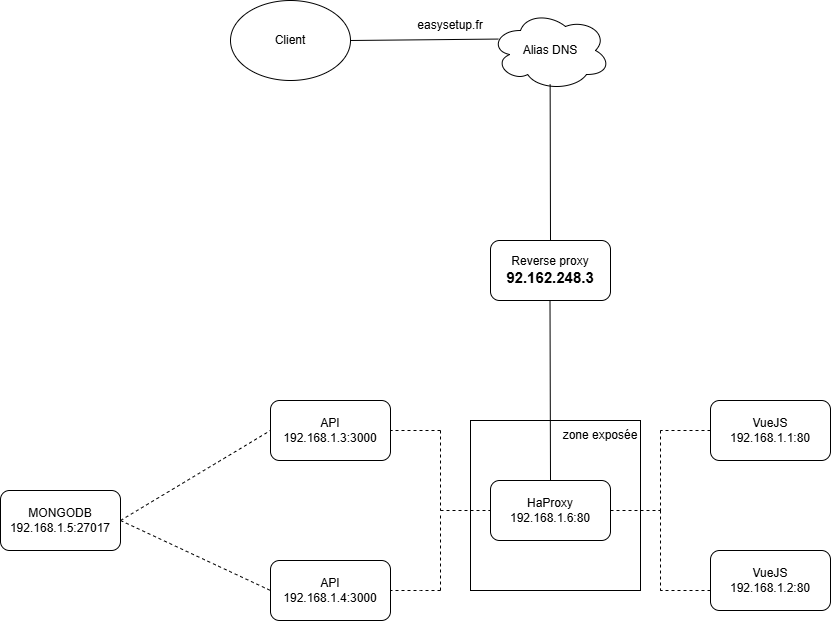

The diagram above was exported from draw.io. Its source (the exported page's mxGraphModel, read from the mxfile embedded in the PNG):
<mxGraphModel dx="2255" dy="749" grid="1" gridSize="10" guides="1" tooltips="1" connect="1" arrows="1" fold="1" page="1" pageScale="1" pageWidth="827" pageHeight="1169" math="0" shadow="0">
  <root>
    <mxCell id="0" />
    <mxCell id="1" parent="0" />
    <mxCell id="1b04c1vqdutpQEuUO02r-28" value="" style="rounded=0;whiteSpace=wrap;html=1;" vertex="1" parent="1">
      <mxGeometry x="350" y="430" width="170" height="170" as="geometry" />
    </mxCell>
    <mxCell id="1b04c1vqdutpQEuUO02r-2" value="VueJS&lt;div&gt;192.168.1.1:80&lt;/div&gt;" style="rounded=1;whiteSpace=wrap;html=1;" vertex="1" parent="1">
      <mxGeometry x="590" y="410" width="120" height="60" as="geometry" />
    </mxCell>
    <mxCell id="1b04c1vqdutpQEuUO02r-3" value="VueJS&lt;div&gt;192.168.1.2:80&lt;/div&gt;" style="rounded=1;whiteSpace=wrap;html=1;" vertex="1" parent="1">
      <mxGeometry x="590" y="560" width="120" height="60" as="geometry" />
    </mxCell>
    <mxCell id="1b04c1vqdutpQEuUO02r-5" value="HaProxy&lt;div&gt;192.168.1.6:80&lt;/div&gt;" style="rounded=1;whiteSpace=wrap;html=1;" vertex="1" parent="1">
      <mxGeometry x="370" y="490" width="120" height="60" as="geometry" />
    </mxCell>
    <mxCell id="1b04c1vqdutpQEuUO02r-6" value="" style="endArrow=none;dashed=1;html=1;rounded=0;exitX=1;exitY=0.5;exitDx=0;exitDy=0;" edge="1" parent="1" source="1b04c1vqdutpQEuUO02r-5">
      <mxGeometry width="50" height="50" relative="1" as="geometry">
        <mxPoint x="490" y="590" as="sourcePoint" />
        <mxPoint x="540" y="520" as="targetPoint" />
      </mxGeometry>
    </mxCell>
    <mxCell id="1b04c1vqdutpQEuUO02r-7" value="" style="endArrow=none;dashed=1;html=1;rounded=0;" edge="1" parent="1">
      <mxGeometry width="50" height="50" relative="1" as="geometry">
        <mxPoint x="540" y="520" as="sourcePoint" />
        <mxPoint x="540" y="600" as="targetPoint" />
      </mxGeometry>
    </mxCell>
    <mxCell id="1b04c1vqdutpQEuUO02r-8" value="" style="endArrow=none;dashed=1;html=1;rounded=0;" edge="1" parent="1">
      <mxGeometry width="50" height="50" relative="1" as="geometry">
        <mxPoint x="540" y="440" as="sourcePoint" />
        <mxPoint x="540" y="520" as="targetPoint" />
      </mxGeometry>
    </mxCell>
    <mxCell id="1b04c1vqdutpQEuUO02r-9" value="" style="endArrow=none;dashed=1;html=1;rounded=0;exitX=0;exitY=0.5;exitDx=0;exitDy=0;" edge="1" parent="1">
      <mxGeometry width="50" height="50" relative="1" as="geometry">
        <mxPoint x="590" y="440" as="sourcePoint" />
        <mxPoint x="540" y="440" as="targetPoint" />
      </mxGeometry>
    </mxCell>
    <mxCell id="1b04c1vqdutpQEuUO02r-10" value="" style="endArrow=none;dashed=1;html=1;rounded=0;exitX=0;exitY=0.5;exitDx=0;exitDy=0;" edge="1" parent="1">
      <mxGeometry width="50" height="50" relative="1" as="geometry">
        <mxPoint x="590" y="600" as="sourcePoint" />
        <mxPoint x="540" y="600" as="targetPoint" />
      </mxGeometry>
    </mxCell>
    <mxCell id="1b04c1vqdutpQEuUO02r-11" value="API&lt;div&gt;192.168.1.3:3000&lt;/div&gt;" style="rounded=1;whiteSpace=wrap;html=1;" vertex="1" parent="1">
      <mxGeometry x="150" y="410" width="120" height="60" as="geometry" />
    </mxCell>
    <mxCell id="1b04c1vqdutpQEuUO02r-12" value="API&lt;div&gt;192.168.1.4:3000&lt;/div&gt;" style="rounded=1;whiteSpace=wrap;html=1;" vertex="1" parent="1">
      <mxGeometry x="150" y="570" width="120" height="60" as="geometry" />
    </mxCell>
    <mxCell id="1b04c1vqdutpQEuUO02r-13" value="" style="endArrow=none;dashed=1;html=1;rounded=0;exitX=1;exitY=0.5;exitDx=0;exitDy=0;" edge="1" parent="1">
      <mxGeometry width="50" height="50" relative="1" as="geometry">
        <mxPoint x="320" y="520" as="sourcePoint" />
        <mxPoint x="370" y="520" as="targetPoint" />
      </mxGeometry>
    </mxCell>
    <mxCell id="1b04c1vqdutpQEuUO02r-14" value="" style="endArrow=none;dashed=1;html=1;rounded=0;" edge="1" parent="1">
      <mxGeometry width="50" height="50" relative="1" as="geometry">
        <mxPoint x="320" y="525" as="sourcePoint" />
        <mxPoint x="320" y="600" as="targetPoint" />
      </mxGeometry>
    </mxCell>
    <mxCell id="1b04c1vqdutpQEuUO02r-15" value="" style="endArrow=none;dashed=1;html=1;rounded=0;" edge="1" parent="1">
      <mxGeometry width="50" height="50" relative="1" as="geometry">
        <mxPoint x="320" y="440" as="sourcePoint" />
        <mxPoint x="320" y="520" as="targetPoint" />
      </mxGeometry>
    </mxCell>
    <mxCell id="1b04c1vqdutpQEuUO02r-16" value="" style="endArrow=none;dashed=1;html=1;rounded=0;exitX=0;exitY=0.5;exitDx=0;exitDy=0;" edge="1" parent="1">
      <mxGeometry width="50" height="50" relative="1" as="geometry">
        <mxPoint x="320" y="440" as="sourcePoint" />
        <mxPoint x="270" y="440" as="targetPoint" />
      </mxGeometry>
    </mxCell>
    <mxCell id="1b04c1vqdutpQEuUO02r-17" value="" style="endArrow=none;dashed=1;html=1;rounded=0;exitX=0;exitY=0.5;exitDx=0;exitDy=0;" edge="1" parent="1">
      <mxGeometry width="50" height="50" relative="1" as="geometry">
        <mxPoint x="320" y="600" as="sourcePoint" />
        <mxPoint x="270" y="600" as="targetPoint" />
        <Array as="points">
          <mxPoint x="300" y="600" />
        </Array>
      </mxGeometry>
    </mxCell>
    <mxCell id="1b04c1vqdutpQEuUO02r-18" value="MONGODB&lt;div&gt;192.168.1.5:27017&lt;/div&gt;" style="rounded=1;whiteSpace=wrap;html=1;" vertex="1" parent="1">
      <mxGeometry x="-120" y="500" width="120" height="60" as="geometry" />
    </mxCell>
    <mxCell id="1b04c1vqdutpQEuUO02r-19" value="" style="endArrow=none;dashed=1;html=1;rounded=0;exitX=1;exitY=0.5;exitDx=0;exitDy=0;entryX=0;entryY=0.5;entryDx=0;entryDy=0;" edge="1" parent="1" source="1b04c1vqdutpQEuUO02r-18" target="1b04c1vqdutpQEuUO02r-11">
      <mxGeometry width="50" height="50" relative="1" as="geometry">
        <mxPoint x="40" y="500" as="sourcePoint" />
        <mxPoint x="90" y="500" as="targetPoint" />
      </mxGeometry>
    </mxCell>
    <mxCell id="1b04c1vqdutpQEuUO02r-20" value="" style="endArrow=none;dashed=1;html=1;rounded=0;exitX=1;exitY=0.5;exitDx=0;exitDy=0;entryX=0;entryY=0.5;entryDx=0;entryDy=0;" edge="1" parent="1" source="1b04c1vqdutpQEuUO02r-18" target="1b04c1vqdutpQEuUO02r-12">
      <mxGeometry width="50" height="50" relative="1" as="geometry">
        <mxPoint x="-10" y="610" as="sourcePoint" />
        <mxPoint x="140" y="510" as="targetPoint" />
      </mxGeometry>
    </mxCell>
    <mxCell id="1b04c1vqdutpQEuUO02r-21" value="Client" style="ellipse;whiteSpace=wrap;html=1;" vertex="1" parent="1">
      <mxGeometry x="110" y="10" width="120" height="80" as="geometry" />
    </mxCell>
    <mxCell id="1b04c1vqdutpQEuUO02r-22" value="" style="endArrow=none;html=1;rounded=0;entryX=1;entryY=0.5;entryDx=0;entryDy=0;exitX=0.065;exitY=0.357;exitDx=0;exitDy=0;exitPerimeter=0;" edge="1" parent="1" source="1b04c1vqdutpQEuUO02r-23" target="1b04c1vqdutpQEuUO02r-21">
      <mxGeometry width="50" height="50" relative="1" as="geometry">
        <mxPoint x="380" y="90" as="sourcePoint" />
        <mxPoint x="455" y="190" as="targetPoint" />
      </mxGeometry>
    </mxCell>
    <mxCell id="1b04c1vqdutpQEuUO02r-23" value="Alias DNS" style="ellipse;shape=cloud;whiteSpace=wrap;html=1;" vertex="1" parent="1">
      <mxGeometry x="370" y="20" width="120" height="80" as="geometry" />
    </mxCell>
    <mxCell id="1b04c1vqdutpQEuUO02r-26" value="" style="endArrow=none;html=1;rounded=0;entryX=0.497;entryY=0.925;entryDx=0;entryDy=0;entryPerimeter=0;" edge="1" parent="1" target="1b04c1vqdutpQEuUO02r-23">
      <mxGeometry width="50" height="50" relative="1" as="geometry">
        <mxPoint x="430" y="250" as="sourcePoint" />
        <mxPoint x="320" y="198" as="targetPoint" />
      </mxGeometry>
    </mxCell>
    <mxCell id="1b04c1vqdutpQEuUO02r-27" value="easysetup.fr" style="text;html=1;align=center;verticalAlign=middle;whiteSpace=wrap;rounded=0;" vertex="1" parent="1">
      <mxGeometry x="300" y="20" width="60" height="30" as="geometry" />
    </mxCell>
    <mxCell id="1b04c1vqdutpQEuUO02r-29" value="zone exposée" style="text;html=1;align=center;verticalAlign=middle;whiteSpace=wrap;rounded=0;" vertex="1" parent="1">
      <mxGeometry x="440" y="430" width="80" height="30" as="geometry" />
    </mxCell>
    <mxCell id="1b04c1vqdutpQEuUO02r-30" value="Reverse proxy&lt;div&gt;&lt;span style=&quot;font-family: Arial, Helvetica, sans-serif; font-size: 15px; font-weight: 700; background-color: rgb(255, 255, 255);&quot;&gt;92.162.248.3&lt;/span&gt;&lt;/div&gt;" style="rounded=1;whiteSpace=wrap;html=1;" vertex="1" parent="1">
      <mxGeometry x="370" y="250" width="120" height="60" as="geometry" />
    </mxCell>
    <mxCell id="1b04c1vqdutpQEuUO02r-31" value="" style="endArrow=none;html=1;rounded=0;entryX=0.497;entryY=0.925;entryDx=0;entryDy=0;entryPerimeter=0;exitX=0.5;exitY=0;exitDx=0;exitDy=0;" edge="1" parent="1" source="1b04c1vqdutpQEuUO02r-5">
      <mxGeometry width="50" height="50" relative="1" as="geometry">
        <mxPoint x="429.5" y="466" as="sourcePoint" />
        <mxPoint x="429.5" y="310" as="targetPoint" />
      </mxGeometry>
    </mxCell>
  </root>
</mxGraphModel>